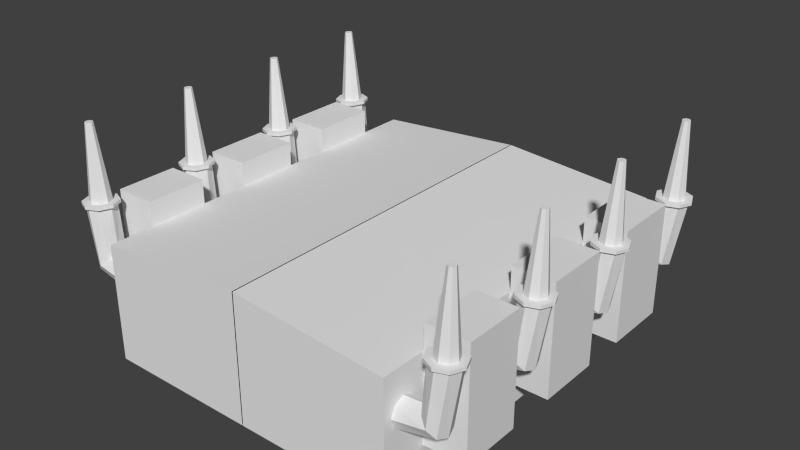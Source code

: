 # Source: transformer.blend  (saved by Blender 2.72.0; exported with 4.5.12 LTS)
import bpy
from mathutils import Matrix  # noqa: F401  (used for matrix-valued properties, if any)

bpy.ops.wm.read_factory_settings(use_empty=True)
scene = bpy.context.scene
scene.name = 'Scene'

# ---- collections
col_collection_1 = bpy.data.collections.new('Collection 1'); scene.collection.children.link(col_collection_1)

# ---- materials (node trees are filled in below, after node groups)
mat_material = bpy.data.materials.new('Material')
mat_material.alpha_threshold = 0.0
mat_material.use_transparent_shadow = False
mat_material.roughness = 0.5
mat_material.line_color = (0.0, 0.0, 0.0, 1.0)

# ---- material node trees

# ---- world
world_world = bpy.data.worlds.new('World'); scene.world = world_world
world_world.color = (0.05088, 0.05088, 0.05088)
world_world.use_sun_shadow = False
world_world.sun_shadow_jitter_overblur = 0.0
world_world.cycles.sampling_method = 'MANUAL'
world_world.cycles.sample_map_resolution = 256

# ---- meshes
me_box = bpy.data.meshes.new('Box')
me_box.from_pydata([(-0.01538, -5.668, -1.0), (-4.567, -5.668, -1.0), (-4.567, 5.509, -1.0), (-0.01538, 5.509, -1.0), (-0.01538, -5.668, 2.803), (-4.567, -5.668, 2.453), (-4.567, 5.509, 2.453), (-0.01538, 5.509, 2.803), (-0.01538, -4.322, -1.0), (-4.567, -4.322, -1.0), (-0.01538, -4.322, 2.803), (-4.567, -4.322, 2.453), (-0.01538, -2.521, -1.0), (-4.567, -2.521, -1.0), (-0.01538, -2.521, 2.803), (-4.567, -2.521, 2.453), (-0.01538, -1.073, -1.0), (-4.567, -1.073, -1.0), (-0.01538, -1.073, 2.803), (-4.567, -1.073, 2.453), (-0.01538, 0.8228, -1.0), (-4.567, 0.8228, -1.0), (-0.01538, 0.8228, 2.803), (-4.567, 0.8228, 2.453), (-0.01538, 2.166, -1.0), (-4.567, 2.166, -1.0), (-0.01538, 2.166, 2.803), (-4.567, 2.166, 2.453), (-0.01538, 4.119, -1.0), (-4.567, 4.119, -1.0), (-0.01538, 4.119, 2.803), (-4.567, 4.119, 2.453), (-0.01538, -5.668, -0.1001), (-4.567, -5.668, -0.1001), (-4.567, 5.509, -0.1001), (-0.01538, 5.509, -0.1001), (-4.567, -4.322, -0.1001), (-4.567, -2.521, -0.1001), (-4.567, -1.073, -0.1001), (-4.567, 0.8228, -0.1001), (-4.567, 2.166, -0.1001), (-4.567, 4.119, -0.1001), (-5.797, -4.322, 2.453), (-5.797, -2.521, 2.453), (-5.797, -1.073, 2.453), (-5.797, 0.8228, 2.453), (-5.797, 2.166, 2.453), (-5.797, 4.119, 2.453), (-5.797, -4.322, -0.1001), (-5.797, -2.521, -0.1001), (-5.797, -1.073, -0.1001), (-5.797, 0.8228, -0.1001), (-5.797, 2.166, -0.1001), (-5.797, 4.119, -0.1001), (-4.567, -4.322, 3.163), (-4.567, -2.521, 3.163), (-4.567, -1.073, 3.163), (-4.567, 0.8228, 3.163), (-4.567, 2.166, 3.163), (-4.567, 4.119, 3.163), (-5.797, -4.322, 3.163), (-5.797, -2.521, 3.163), (-5.797, -1.073, 3.163), (-5.797, 0.8228, 3.163), (-5.797, 2.166, 3.163), (-5.797, 4.119, 3.163), (-3.392, 5.533, 0.3054), (-3.392, 6.367, 0.3054), (-0.02512, 6.367, 0.3054), (-0.02512, 5.533, 0.3054), (-3.392, 5.533, 1.752), (-3.392, 6.367, 1.752), (-0.02512, 6.367, 2.201), (-0.02512, 5.533, 2.201), (-1.291, 6.367, 2.201), (-1.291, 6.367, 0.3054), (-1.291, 5.533, 2.201), (-1.291, 5.533, 0.3054)], [], [(28, 29, 2, 3), (30, 7, 6, 31), (32, 4, 5, 33), (41, 31, 6, 34), (34, 6, 7, 35), (0, 1, 9, 8), (4, 10, 11, 5), (33, 5, 11, 36), (8, 9, 13, 12), (10, 14, 15, 11), (37, 36, 48, 49), (12, 13, 17, 16), (14, 18, 19, 15), (37, 15, 19, 38), (16, 17, 21, 20), (18, 22, 23, 19), (39, 38, 50, 51), (20, 21, 25, 24), (22, 26, 27, 23), (39, 23, 27, 40), (24, 25, 29, 28), (26, 30, 31, 27), (41, 40, 52, 53), (0, 32, 33, 1), (29, 41, 34, 2), (2, 34, 35, 3), (1, 33, 36, 9), (9, 36, 37, 13), (13, 37, 38, 17), (17, 38, 39, 21), (21, 39, 40, 25), (25, 40, 41, 29), (48, 42, 43, 49), (50, 44, 45, 51), (52, 46, 47, 53), (31, 41, 53, 47), (40, 27, 46, 52), (23, 39, 51, 45), (38, 19, 44, 50), (15, 37, 49, 43), (36, 11, 42, 48), (44, 19, 56, 62), (15, 43, 61, 55), (42, 11, 54, 60), (58, 59, 65, 64), (56, 57, 63, 62), (54, 55, 61, 60), (23, 45, 63, 57), (46, 27, 58, 64), (31, 47, 65, 59), (47, 46, 64, 65), (45, 44, 62, 63), (43, 42, 60, 61), (27, 31, 59, 58), (19, 23, 57, 56), (11, 15, 55, 54), (70, 71, 67, 66), (74, 72, 68, 75), (77, 75, 68, 69), (76, 74, 71, 70), (71, 74, 75, 67), (66, 67, 75, 77), (73, 72, 74, 76)])
me_box.materials.append(mat_material)
me_box.use_remesh_preserve_volume = False
me_box.use_remesh_preserve_attributes = False
me_box.use_mirror_vertex_groups = False
me_box.update()
me_cylinder = bpy.data.meshes.new('Cylinder')
me_cylinder.from_pydata([(-0.04016, -2.671, -0.8199), (0.8983, -2.671, -0.9919), (-0.2504, -2.794, -1.03), (0.8983, -2.794, -1.289), (-0.3375, -3.091, -1.117), (0.8983, -3.091, -1.412), (-0.2504, -3.389, -1.03), (0.8983, -3.389, -1.289), (-0.04016, -3.512, -0.8199), (0.8983, -3.512, -0.9919), (0.1701, -3.389, -0.6096), (0.8983, -3.389, -0.6946), (0.2572, -3.091, -0.5225), (0.8983, -3.091, -0.5714), (0.1701, -2.794, -0.6096), (0.8983, -2.794, -0.6946), (-0.2416, -2.671, 0.8023), (-0.5388, -2.794, 0.7919), (-0.6618, -3.091, 0.7876), (-0.5388, -3.389, 0.7919), (-0.2416, -3.512, 0.8023), (0.05562, -3.389, 0.8127), (0.1787, -3.091, 0.817), (0.05562, -2.794, 0.8127), (-0.2416, -2.582, 0.8023), (-0.6013, -2.732, 0.7897), (-0.7503, -3.091, 0.7845), (-0.6013, -3.451, 0.7897), (-0.2416, -3.601, 0.8023), (0.1182, -3.451, 0.8149), (0.2672, -3.091, 0.8201), (0.1182, -2.732, 0.8149), (-0.2448, -2.582, 0.8952), (-0.6045, -2.732, 0.8826), (-0.7536, -3.091, 0.8774), (-0.6045, -3.451, 0.8826), (-0.2448, -3.601, 0.8952), (0.1149, -3.451, 0.9077), (0.2639, -3.091, 0.9129), (0.1149, -2.732, 0.9077), (-0.2448, -2.781, 0.8952), (-0.4644, -2.872, 0.8875), (-0.5554, -3.091, 0.8843), (-0.4644, -3.311, 0.8875), (-0.2448, -3.402, 0.8952), (-0.02522, -3.311, 0.9028), (0.06574, -3.091, 0.906), (-0.02522, -2.872, 0.9028), (-0.3207, -2.977, 3.069), (-0.4016, -3.011, 3.066), (-0.435, -3.091, 3.065), (-0.4016, -3.172, 3.066), (-0.3207, -3.206, 3.069), (-0.2399, -3.172, 3.071), (-0.2064, -3.091, 3.073), (-0.2399, -3.011, 3.071)], [], [(0, 1, 3, 2), (2, 3, 5, 4), (4, 5, 7, 6), (6, 7, 9, 8), (8, 9, 11, 10), (10, 11, 13, 12), (3, 1, 15, 13, 11, 9, 7, 5), (14, 15, 1, 0), (12, 13, 15, 14), (14, 0, 16, 23), (23, 16, 24, 31), (12, 14, 23, 22), (10, 12, 22, 21), (8, 10, 21, 20), (6, 8, 20, 19), (4, 6, 19, 18), (2, 4, 18, 17), (0, 2, 17, 16), (31, 24, 32, 39), (22, 23, 31, 30), (21, 22, 30, 29), (20, 21, 29, 28), (19, 20, 28, 27), (18, 19, 27, 26), (17, 18, 26, 25), (16, 17, 25, 24), (39, 32, 40, 47), (30, 31, 39, 38), (29, 30, 38, 37), (28, 29, 37, 36), (27, 28, 36, 35), (26, 27, 35, 34), (25, 26, 34, 33), (24, 25, 33, 32), (47, 40, 48, 55), (38, 39, 47, 46), (37, 38, 46, 45), (36, 37, 45, 44), (35, 36, 44, 43), (34, 35, 43, 42), (33, 34, 42, 41), (32, 33, 41, 40), (48, 49, 50, 51, 52, 53, 54, 55), (46, 47, 55, 54), (45, 46, 54, 53), (44, 45, 53, 52), (43, 44, 52, 51), (42, 43, 51, 50), (41, 42, 50, 49), (40, 41, 49, 48)])
me_cylinder.use_remesh_preserve_volume = False
me_cylinder.use_remesh_preserve_attributes = False
me_cylinder.use_mirror_vertex_groups = False
me_cylinder.update()

# ---- objects
ob_tank = bpy.data.objects.new('Tank', me_box)
ob_bushing = bpy.data.objects.new('Bushing', me_cylinder)

# ---- transforms, parenting, visibility, modifiers, constraints
ob_tank.location = (-0.003861, 0.001175, 0.8061)
ob_tank.scale = (0.8, 0.8, 0.8)
ob_tank.lock_rotations_4d = False
ob_tank.empty_display_type = 'ARROWS'
ob_tank.lineart.crease_threshold = 0.0
_m = ob_tank.modifiers.new('Mirror', 'MIRROR')
_m.merge_threshold = 0.0003
ob_bushing.location = (-4.372, -1.532, 2.593)
ob_bushing.scale = (0.8, 0.8, 0.8)
ob_bushing.lineart.crease_threshold = 0.0
_m = ob_bushing.modifiers.new('Mirror', 'MIRROR')
_m.mirror_object = ob_tank
_m = ob_bushing.modifiers.new('Array', 'ARRAY')
_m.count = 4
_m.constant_offset_displace = (0.0, 0.0, 0.0)
_m.relative_offset_displace = (0.0, 3.2, 0.0)

# ---- collection membership
col_collection_1.objects.link(ob_tank)
col_collection_1.objects.link(ob_bushing)

# ---- scene / render settings (as saved in the file)
scene.frame_start = 1; scene.frame_end = 250; scene.frame_set(1)
scene.render.engine = 'BLENDER_EEVEE_NEXT'
scene.render.resolution_percentage = 50
scene.render.dither_intensity = 0.0
scene.cycles.use_denoising = False
scene.cycles.samples = 10
scene.cycles.sampling_pattern = 'TABULATED_SOBOL'
scene.cycles.light_sampling_threshold = 0.0
scene.cycles.use_adaptive_sampling = False
scene.cycles.use_light_tree = False
scene.cycles.blur_glossy = 0.0
scene.cycles.pixel_filter_type = 'GAUSSIAN'
scene.cycles.sample_clamp_indirect = 0.0
scene.view_settings.view_transform = 'Standard'
bpy.context.view_layer.update()

# ---- added for rendering (the .blend has no active camera and no usable light): camera, sun
cam_auto = bpy.data.cameras.new('AutoCamera')
cam_auto.lens = 50.0
cam_auto.sensor_width = 36.0
cam_auto.clip_end = 1000.0
ob_auto_camera = bpy.data.objects.new('AutoCamera', cam_auto)
scene.collection.objects.link(ob_auto_camera)
ob_auto_camera.location = (13.6261, -16.0751, 13.4325)
ob_auto_camera.rotation_euler = (1.09748, -7.21219e-08, 0.694738)
scene.camera = ob_auto_camera
light_auto_sun = bpy.data.lights.new('AutoSun', 'SUN')
light_auto_sun.energy = 3.0
light_auto_sun.angle = 0.0523599
ob_auto_sun = bpy.data.objects.new('AutoSun', light_auto_sun)
scene.collection.objects.link(ob_auto_sun)
ob_auto_sun.rotation_euler = (0.872665, 0.174533, 0.523599)
bpy.context.view_layer.update()
